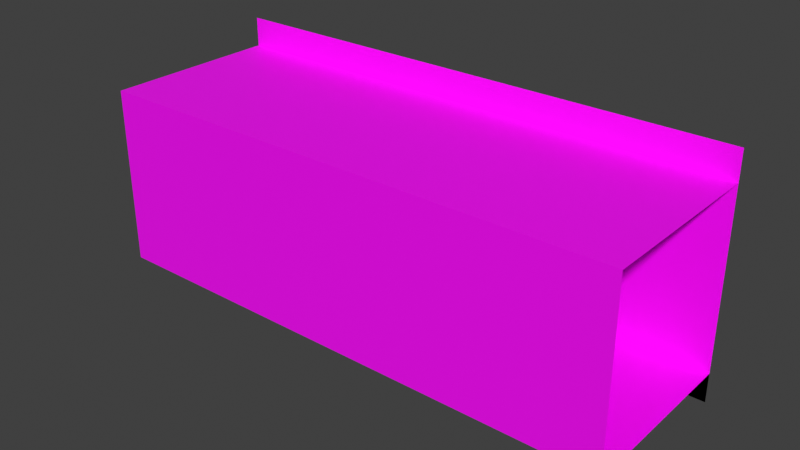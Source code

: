 # Source: Mackenzie_Hallway_window.blend  (saved by Blender 3.0.42; exported with 4.5.12 LTS)
import bpy
from mathutils import Matrix  # noqa: F401  (used for matrix-valued properties, if any)

bpy.ops.wm.read_factory_settings(use_empty=True)
scene = bpy.context.scene
scene.name = 'Scene'

# ---- collections
col_collection = bpy.data.collections.new('Collection'); scene.collection.children.link(col_collection)

# ---- images (referenced by path relative to the original .blend; pixels are not part of the script)
import os
ASSET_DIR = os.environ.get("B2B_ASSET_DIR", "")  # directory of the original .blend (textures are referenced by path, not embedded)
HERE = os.path.dirname(os.path.abspath(__file__))  # packed textures are extracted next to this script under _unpacked/

def load_image(name, relpath, width, height, colorspace="sRGB"):
    """Load a texture the original file referenced (path relative to the .blend, or extracted next to this script)."""
    p = next((c for c in (os.path.join(HERE, relpath), os.path.join(ASSET_DIR, relpath)) if relpath and os.path.exists(c)), "")
    if p:
        img = bpy.data.images.load(p, check_existing=True)
        img.name = name
    else:  # same state as the original file: an image datablock whose file is absent (Cycles renders it pink)
        img = bpy.data.images.new(name, width, height)
        img.source = "FILE"
        img.filepath = "//" + (relpath or name)
    img.colorspace_settings.name = colorspace
    return img
img_white_plaster_02_diff_1k_png = load_image('white_plaster_02_diff_1k.png', 'white_plaster_02_diff_1k.png', 1024, 1024, 'sRGB')
img_floor_tiles_06_diff_1k_png = load_image('floor_tiles_06_diff_1k.png', 'floor_tiles_06_diff_1k.png', 1024, 1024, 'sRGB')
img_concrete_diff_1k_png = load_image('concrete_diff_1k.png', 'concrete_diff_1k.png', 1024, 1024, 'sRGB')

# ---- materials (node trees are filled in below, after node groups)
mat_material_003 = bpy.data.materials.new('Material.003')
mat_material_003.use_transparent_shadow = False
mat_material_002 = bpy.data.materials.new('Material.002')
mat_material_002.use_transparent_shadow = False
mat_material_001 = bpy.data.materials.new('Material.001')
mat_material_001.use_transparent_shadow = False

# ---- material node trees
mat_material_003.use_nodes = True; mat_material_003.node_tree.nodes.clear()
_N = mat_material_003.node_tree.nodes; _L = mat_material_003.node_tree.links
n0 = _N.new('ShaderNodeBsdfPrincipled'); n0.name = 'Principled BSDF'; n0.location = (10, 300)
n0.distribution = 'GGX'
n0.subsurface_method = 'RANDOM_WALK_SKIN'
n0.inputs[3].default_value = 1.45
n0.inputs[27].default_value = (0.0, 0.0, 0.0, 1.0)
n0.inputs[28].default_value = 1.0
n1 = _N.new('ShaderNodeOutputMaterial'); n1.name = 'Material Output'; n1.location = (300, 300)
n2 = _N.new('ShaderNodeTexImage'); n2.name = 'Image Texture'; n2.location = (-280, 280)
n2.image = img_white_plaster_02_diff_1k_png
_L.new(n0.outputs[0], n1.inputs[0])
_L.new(n2.outputs[0], n0.inputs[0])
n1.is_active_output = True
mat_material_002.use_nodes = True; mat_material_002.node_tree.nodes.clear()
_N = mat_material_002.node_tree.nodes; _L = mat_material_002.node_tree.links
n0 = _N.new('ShaderNodeBsdfPrincipled'); n0.name = 'Principled BSDF'; n0.location = (10, 300)
n0.distribution = 'GGX'
n0.subsurface_method = 'RANDOM_WALK_SKIN'
n0.inputs[3].default_value = 1.45
n0.inputs[27].default_value = (0.0, 0.0, 0.0, 1.0)
n0.inputs[28].default_value = 1.0
n1 = _N.new('ShaderNodeOutputMaterial'); n1.name = 'Material Output'; n1.location = (300, 300)
n2 = _N.new('ShaderNodeTexImage'); n2.name = 'Image Texture'; n2.location = (-280, 280)
n2.image = img_floor_tiles_06_diff_1k_png
_L.new(n0.outputs[0], n1.inputs[0])
_L.new(n2.outputs[0], n0.inputs[0])
n1.is_active_output = True
mat_material_001.use_nodes = True; mat_material_001.node_tree.nodes.clear()
_N = mat_material_001.node_tree.nodes; _L = mat_material_001.node_tree.links
n0 = _N.new('ShaderNodeBsdfPrincipled'); n0.name = 'Principled BSDF'; n0.location = (10, 300)
n0.distribution = 'GGX'
n0.subsurface_method = 'RANDOM_WALK_SKIN'
n0.inputs[3].default_value = 1.45
n0.inputs[27].default_value = (0.0, 0.0, 0.0, 1.0)
n0.inputs[28].default_value = 1.0
n1 = _N.new('ShaderNodeOutputMaterial'); n1.name = 'Material Output'; n1.location = (300, 300)
n2 = _N.new('ShaderNodeTexImage'); n2.name = 'Image Texture'; n2.location = (-280, 280)
n2.image = img_concrete_diff_1k_png
_L.new(n0.outputs[0], n1.inputs[0])
_L.new(n2.outputs[0], n0.inputs[0])
n1.is_active_output = True

# ---- world
world_world = bpy.data.worlds.new('World'); scene.world = world_world
world_world.use_nodes = True; world_world.node_tree.nodes.clear()
_N = world_world.node_tree.nodes; _L = world_world.node_tree.links
n0 = _N.new('ShaderNodeOutputWorld'); n0.name = 'World Output'; n0.location = (300, 300)
n1 = _N.new('ShaderNodeBackground'); n1.name = 'Background'; n1.location = (10, 300)
n1.inputs[0].default_value = (0.05088, 0.05088, 0.05088, 1.0)
_L.new(n1.outputs[0], n0.inputs[0])
n0.is_active_output = True
world_world.color = (0.05088, 0.05088, 0.05088)
world_world.use_sun_shadow = False
world_world.sun_shadow_jitter_overblur = 0.0

# ---- meshes
me_cube_001 = bpy.data.meshes.new('Cube.001')
me_cube_001.from_pydata([(-9.0, -3.0, 3.0), (-9.0, 3.0, 3.0), (9.0, -3.0, 3.0), (9.0, 3.0, 3.0), (-6.429, 3.0, 3.0), (-3.857, 3.0, 3.0), (-1.286, 3.0, 3.0), (1.286, 3.0, 3.0), (3.857, 3.0, 3.0), (6.429, 3.0, 3.0), (6.429, -3.0, 3.0), (3.857, -3.0, 3.0), (1.286, -3.0, 3.0), (-1.286, -3.0, 3.0), (-3.857, -3.0, 3.0), (-6.429, -3.0, 3.0)], [], [(15, 0, 1, 4, 5, 6, 7, 8, 9, 3, 2, 10, 11, 12, 13, 14)])
_uv = me_cube_001.uv_layers.new(name='UVMap')
_uv.uv.foreach_set('vector', [2.496, 3.351, 2.496, 4.492, -1.496, 4.492, -1.496, 3.351, -1.496, 2.211, -1.496, 1.07, -1.496, -0.07028, -1.496, -1.211, -1.496, -2.351, -1.496, -3.492, 2.496, -3.492, 2.496, -2.351, 2.496, -1.211, 2.496, -0.07028, 2.496, 1.07, 2.496, 2.211])
me_cube_001.materials.append(mat_material_003)
me_cube_001.use_remesh_fix_poles = True
me_cube_001.use_remesh_preserve_attributes = False
me_cube_001.update()
me_cube_005 = bpy.data.meshes.new('Cube.005')
me_cube_005.from_pydata([(-9.0, -3.0, -3.0), (-9.0, 3.0, -3.0), (9.0, -3.0, -3.0), (9.0, 3.0, -3.0), (-6.429, -3.0, -3.0), (-3.857, -3.0, -3.0), (-1.286, -3.0, -3.0), (1.286, -3.0, -3.0), (3.857, -3.0, -3.0), (6.429, -3.0, -3.0), (-9.0, -3.0, -3.0), (9.0, -3.0, -3.0), (-6.429, -3.0, -3.0), (-3.857, -3.0, -3.0), (-1.286, -3.0, -3.0), (1.286, -3.0, -3.0), (3.857, -3.0, -3.0), (6.429, -3.0, -3.0), (-9.0, -3.0, -3.0), (9.0, -3.0, -3.0)], [(11, 2), (13, 5), (6, 14), (15, 7), (8, 16), (17, 9), (0, 10), (12, 4)], [(18, 3, 1), (18, 19, 3)])
_uv = me_cube_005.uv_layers.new(name='UVMap')
_uv.uv.foreach_set('vector', [-1.492, 4.295, 2.496, -3.681, 2.496, 4.295, -1.496, 4.287, -1.496, -3.689, 2.492, -3.689])
me_cube_005.materials.append(mat_material_002)
me_cube_005.use_remesh_fix_poles = True
me_cube_005.use_remesh_preserve_attributes = False
me_cube_005.update()
me_cube_006 = bpy.data.meshes.new('Cube.006')
me_cube_006.from_pydata([(-9.0, -3.0, -3.0), (-9.0, -3.0, 3.0), (-9.0, 3.0, -3.0), (-9.0, 3.0, 3.0), (9.0, -3.0, -3.0), (9.0, -3.0, 3.0), (9.0, 3.0, -3.0), (9.0, 3.0, 3.0), (6.429, 3.0, -3.0), (3.857, 3.0, -3.0), (1.286, 3.0, -3.0), (-1.286, 3.0, -3.0), (-3.857, 3.0, -3.0), (-6.429, 3.0, -3.0), (-6.429, 3.0, 3.0), (-3.857, 3.0, 3.0), (-1.286, 3.0, 3.0), (1.286, 3.0, 3.0), (3.857, 3.0, 3.0), (6.429, 3.0, 3.0), (-6.429, -3.0, -3.0), (-3.857, -3.0, -3.0), (-1.286, -3.0, -3.0), (1.286, -3.0, -3.0), (3.857, -3.0, -3.0), (6.429, -3.0, -3.0), (6.429, -3.0, 3.0), (3.857, -3.0, 3.0), (1.286, -3.0, 3.0), (-1.286, -3.0, 3.0), (-3.857, -3.0, 3.0), (-6.429, -3.0, 3.0), (-9.0, 3.0, 4.0), (9.0, 3.0, 4.0), (-6.429, 3.0, 4.0), (-3.857, 3.0, 4.0), (-1.286, 3.0, 4.0), (1.286, 3.0, 4.0), (3.857, 3.0, 4.0), (6.429, 3.0, 4.0), (-6.429, 3.0, -4.0), (-9.0, 3.0, -4.0), (9.0, 3.0, -4.0), (6.429, 3.0, -4.0), (3.857, 3.0, -4.0), (1.286, 3.0, -4.0), (-1.286, 3.0, -4.0), (-3.857, 3.0, -4.0)], [], [(26, 4, 25), (14, 2, 13), (21, 20, 30), (20, 0, 31), (30, 20, 31), (0, 1, 31), (30, 29, 21), (29, 28, 22), (21, 29, 22), (23, 22, 28), (28, 27, 23), (27, 26, 24), (23, 27, 24), (25, 24, 26), (26, 5, 4), (9, 8, 18), (8, 6, 19), (18, 8, 19), (6, 7, 19), (18, 17, 9), (17, 16, 10), (9, 17, 10), (11, 10, 16), (16, 15, 11), (15, 14, 12), (11, 15, 12), (13, 12, 14), (14, 3, 2), (16, 17, 37, 36), (14, 15, 35, 34), (17, 18, 38, 37), (15, 16, 36, 35), (19, 7, 33, 39), (3, 14, 34, 32), (18, 19, 39, 38), (39, 33, 32, 34, 35, 36, 37, 38), (12, 13, 40, 47), (40, 41, 42, 43, 44, 45, 46, 47), (13, 2, 41, 40), (10, 11, 46, 45), (8, 9, 44, 43), (11, 12, 47, 46), (9, 10, 45, 44), (2, 6, 42, 41), (6, 8, 43, 42)])
_uv = me_cube_006.uv_layers.new(name='UVMap')
_uv.uv.foreach_set('vector', [-0.2129, 0.748, -0.498, -0.248, -0.2129, -0.248, 1.213, 0.252, 1.498, 1.248, 1.213, 1.248, 0.9277, -0.248, 1.213, -0.248, 0.9277, 0.748, 1.213, -0.248, 1.498, -0.248, 1.213, 0.748, 0.9277, 0.748, 1.213, -0.248, 1.213, 0.748, 1.498, -0.248, 1.498, 0.748, 1.213, 0.748, 0.9277, 0.748, 0.6426, 0.748, 0.9277, -0.248, 0.6426, 0.748, 0.3574, 0.748, 0.6426, -0.248, 0.9277, -0.248, 0.6426, 0.748, 0.6426, -0.248, 0.3574, -0.248, 0.6426, -0.248, 0.3574, 0.748, 0.3574, 0.748, 0.07229, 0.748, 0.3574, -0.248, 0.07229, 0.748, -0.2129, 0.748, 0.07229, -0.248, 0.3574, -0.248, 0.07229, 0.748, 0.07229, -0.248, -0.2129, -0.248, 0.07229, -0.248, -0.2129, 0.748, -0.2129, 0.748, -0.498, 0.748, -0.498, -0.248, 0.07229, 1.248, -0.2129, 1.248, 0.07229, 0.252, -0.2129, 1.248, -0.498, 1.248, -0.2129, 0.252, 0.07229, 0.252, -0.2129, 1.248, -0.2129, 0.252, -0.498, 1.248, -0.498, 0.252, -0.2129, 0.252, 0.07229, 0.252, 0.3574, 0.252, 0.07229, 1.248, 0.3574, 0.252, 0.6426, 0.252, 0.3574, 1.248, 0.07229, 1.248, 0.3574, 0.252, 0.3574, 1.248, 0.6426, 1.248, 0.3574, 1.248, 0.6426, 0.252, 0.6426, 0.252, 0.9277, 0.252, 0.6426, 1.248, 0.9277, 0.252, 1.213, 0.252, 0.9277, 1.248, 0.6426, 1.248, 0.9277, 0.252, 0.9277, 1.248, 1.213, 1.248, 0.9277, 1.248, 1.213, 0.252, 1.213, 0.252, 1.498, 0.252, 1.498, 1.248, 0.6426, 0.252, 0.3574, 0.252, 0.3574, 0.252, 0.6426, 0.252, 1.213, 0.252, 0.9277, 0.252, 0.9277, 0.252, 1.213, 0.252, 0.3574, 0.252, 0.07229, 0.252, 0.07229, 0.252, 0.3574, 0.252, 0.9277, 0.252, 0.6426, 0.252, 0.6426, 0.252, 0.9277, 0.252, -0.2129, 0.252, -0.498, 0.252, -0.498, 0.252, -0.2129, 0.252, 1.498, 0.252, 1.213, 0.252, 1.213, 0.252, 1.498, 0.252, 0.07229, 0.252, -0.2129, 0.252, -0.2129, 0.252, 0.07229, 0.252, -0.2129, 0.252, -0.498, 0.252, 1.498, 0.252, 1.213, 0.252, 0.9277, 0.252, 0.6426, 0.252, 0.3574, 0.252, 0.07229, 0.252, 0.9277, 1.248, 1.213, 1.248, 1.213, 1.248, 0.9277, 1.248, 1.213, 1.248, 1.498, 1.248, -0.498, 1.248, -0.2129, 1.248, 0.07229, 1.248, 0.3574, 1.248, 0.6426, 1.248, 0.9277, 1.248, 1.213, 1.248, 1.498, 1.248, 1.498, 1.248, 1.213, 1.248, 0.3574, 1.248, 0.6426, 1.248, 0.6426, 1.248, 0.3574, 1.248, -0.2129, 1.248, 0.07229, 1.248, 0.07229, 1.248, -0.2129, 1.248, 0.6426, 1.248, 0.9277, 1.248, 0.9277, 1.248, 0.6426, 1.248, 0.07229, 1.248, 0.3574, 1.248, 0.3574, 1.248, 0.07229, 1.248, 0.0, 0.0, 0.0, 0.0, 0.0, 0.0, 0.0, 0.0, -0.498, 1.248, -0.2129, 1.248, -0.2129, 1.248, -0.498, 1.248])
me_cube_006.materials.append(mat_material_001)
me_cube_006.use_remesh_fix_poles = True
me_cube_006.use_remesh_preserve_attributes = False
me_cube_006.update()

# ---- objects
ob_roof = bpy.data.objects.new('Roof', me_cube_001)
ob_floor = bpy.data.objects.new('Floor', me_cube_005)
ob_walls = bpy.data.objects.new('Walls', me_cube_006)

# ---- transforms, parenting, visibility, modifiers, constraints
ob_roof.location = (0.0, 0.0, 3.0)
ob_floor.location = (0.0, 0.0, 3.0)
ob_walls.location = (0.0, 0.0, 3.0)

# ---- collection membership
col_collection.objects.link(ob_roof)
col_collection.objects.link(ob_floor)
col_collection.objects.link(ob_walls)

# ---- scene / render settings (as saved in the file)
scene.frame_start = 1; scene.frame_end = 250; scene.frame_set(9)
scene.render.engine = 'BLENDER_EEVEE_NEXT'
scene.cycles.sampling_pattern = 'TABULATED_SOBOL'
scene.cycles.use_light_tree = False
scene.view_settings.view_transform = 'Standard'
bpy.context.view_layer.update()

# ---- added for rendering (the .blend has no active camera and no usable light): camera, sun
cam_auto = bpy.data.cameras.new('AutoCamera')
cam_auto.lens = 50.0
cam_auto.sensor_width = 36.0
cam_auto.clip_end = 1000.0
ob_auto_camera = bpy.data.objects.new('AutoCamera', cam_auto)
scene.collection.objects.link(ob_auto_camera)
ob_auto_camera.location = (19.0515, -22.8619, 18.2412)
ob_auto_camera.rotation_euler = (1.09748, -7.21219e-08, 0.694738)
scene.camera = ob_auto_camera
light_auto_sun = bpy.data.lights.new('AutoSun', 'SUN')
light_auto_sun.energy = 3.0
light_auto_sun.angle = 0.0523599
ob_auto_sun = bpy.data.objects.new('AutoSun', light_auto_sun)
scene.collection.objects.link(ob_auto_sun)
ob_auto_sun.rotation_euler = (0.872665, 0.174533, 0.523599)
bpy.context.view_layer.update()
